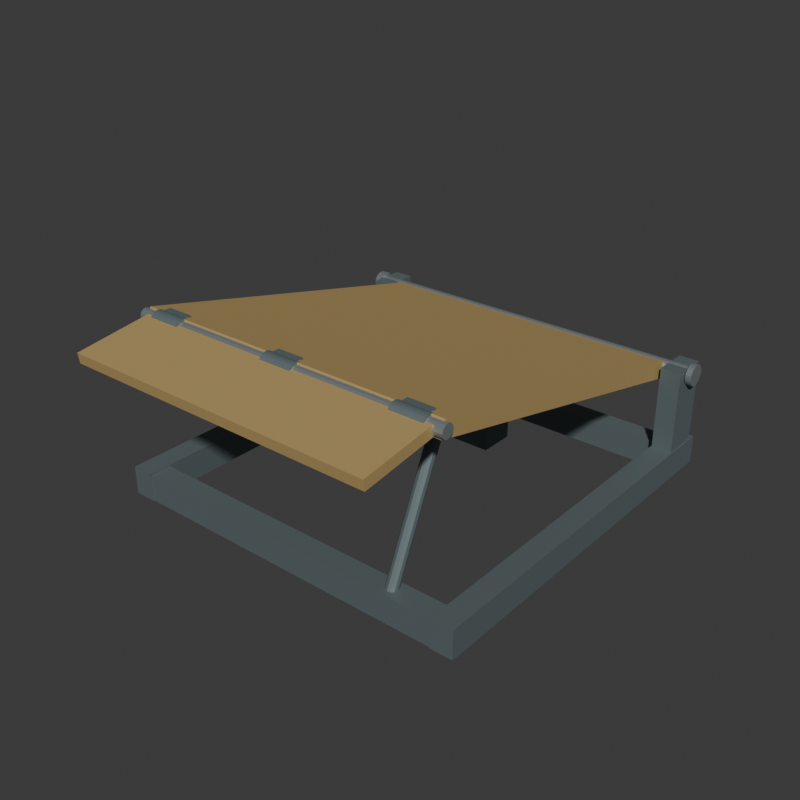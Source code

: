 # Source: source.blend  (saved by Blender 4.3.34; exported with 4.5.12 LTS)
import bpy
from mathutils import Matrix  # noqa: F401  (used for matrix-valued properties, if any)

bpy.ops.wm.read_factory_settings(use_empty=True)
scene = bpy.context.scene
scene.name = 'Scene'

# ---- collections
col_collection = bpy.data.collections.new('Collection'); scene.collection.children.link(col_collection)

# ---- materials (node trees are filled in below, after node groups)
mat_receiverdarksteel = bpy.data.materials.new('ReceiverDarkSteel')
mat_receiverdarksteel.diffuse_color = (0.18, 0.23, 0.24, 1.0)
mat_deckmutedochre = bpy.data.materials.new('DeckMutedOchre')
mat_deckmutedochre.diffuse_color = (0.57, 0.4, 0.16, 1.0)
mat_pinscylindersteel = bpy.data.materials.new('PinsCylinderSteel')
mat_pinscylindersteel.diffuse_color = (0.42, 0.47, 0.48, 1.0)

# ---- material node trees
mat_receiverdarksteel.use_nodes = True; mat_receiverdarksteel.node_tree.nodes.clear()
_N = mat_receiverdarksteel.node_tree.nodes; _L = mat_receiverdarksteel.node_tree.links
n0 = _N.new('ShaderNodeBsdfPrincipled'); n0.name = 'Principled BSDF'; n0.location = (10, 300)
n0.inputs[0].default_value = (0.18, 0.23, 0.24, 1.0)
n0.inputs[1].default_value = 0.52
n0.inputs[2].default_value = 0.61
n1 = _N.new('ShaderNodeOutputMaterial'); n1.name = 'Material Output'; n1.location = (300, 300)
_L.new(n0.outputs[0], n1.inputs[0])
n1.is_active_output = True
mat_deckmutedochre.use_nodes = True; mat_deckmutedochre.node_tree.nodes.clear()
_N = mat_deckmutedochre.node_tree.nodes; _L = mat_deckmutedochre.node_tree.links
n0 = _N.new('ShaderNodeBsdfPrincipled'); n0.name = 'Principled BSDF'; n0.location = (10, 300)
n0.inputs[0].default_value = (0.57, 0.4, 0.16, 1.0)
n0.inputs[1].default_value = 0.32
n0.inputs[2].default_value = 0.66
n1 = _N.new('ShaderNodeOutputMaterial'); n1.name = 'Material Output'; n1.location = (300, 300)
_L.new(n0.outputs[0], n1.inputs[0])
n1.is_active_output = True
mat_pinscylindersteel.use_nodes = True; mat_pinscylindersteel.node_tree.nodes.clear()
_N = mat_pinscylindersteel.node_tree.nodes; _L = mat_pinscylindersteel.node_tree.links
n0 = _N.new('ShaderNodeBsdfPrincipled'); n0.name = 'Principled BSDF'; n0.location = (10, 300)
n0.inputs[0].default_value = (0.42, 0.47, 0.48, 1.0)
n0.inputs[1].default_value = 0.68
n0.inputs[2].default_value = 0.36
n1 = _N.new('ShaderNodeOutputMaterial'); n1.name = 'Material Output'; n1.location = (300, 300)
_L.new(n0.outputs[0], n1.inputs[0])
n1.is_active_output = True

# ---- world
world_world = bpy.data.worlds.new('World'); scene.world = world_world
world_world.use_nodes = True; world_world.node_tree.nodes.clear()
_N = world_world.node_tree.nodes; _L = world_world.node_tree.links
n0 = _N.new('ShaderNodeOutputWorld'); n0.name = 'World Output'; n0.location = (300, 300)
n1 = _N.new('ShaderNodeBackground'); n1.name = 'Background'; n1.location = (10, 300)
n1.inputs[0].default_value = (0.05088, 0.05088, 0.05088, 1.0)
_L.new(n1.outputs[0], n0.inputs[0])
n0.is_active_output = True
world_world.color = (0.05088, 0.05088, 0.05088)
world_world.sun_shadow_jitter_overblur = 0.0

# ---- meshes
me_wholepitsiderail__1mesh = bpy.data.meshes.new('WholePitSideRail_-1Mesh')
me_wholepitsiderail__1mesh.from_pydata([(-0.915, -0.7956, 0.0), (-0.805, -0.7956, 0.0), (-0.915, 1.104, 0.0), (-0.805, 1.104, 0.0), (-0.915, -0.7956, 0.14), (-0.805, -0.7956, 0.14), (-0.915, 1.104, 0.14), (-0.805, 1.104, 0.14)], [], [(0, 2, 3), (0, 3, 1), (4, 5, 7), (4, 7, 6), (0, 1, 5), (0, 5, 4), (2, 6, 7), (2, 7, 3), (0, 4, 6), (0, 6, 2), (1, 3, 7), (1, 7, 5)])
me_wholepitsiderail__1mesh.materials.append(mat_receiverdarksteel)
me_wholepitsiderail__1mesh.materials.append(mat_deckmutedochre)
me_wholepitsiderail__1mesh.materials.append(mat_pinscylindersteel)
me_wholepitsiderail__1mesh.update()
me_wholerearpivottower__1mesh = bpy.data.meshes.new('WholeRearPivotTower_-1Mesh')
me_wholerearpivottower__1mesh.from_pydata([(-0.91, 0.8844, 0.1), (-0.81, 0.8844, 0.1), (-0.91, 1.064, 0.1), (-0.81, 1.064, 0.1), (-0.91, 0.8844, 0.55), (-0.81, 0.8844, 0.55), (-0.91, 1.064, 0.55), (-0.81, 1.064, 0.55)], [], [(0, 2, 3), (0, 3, 1), (4, 5, 7), (4, 7, 6), (0, 1, 5), (0, 5, 4), (2, 6, 7), (2, 7, 3), (0, 4, 6), (0, 6, 2), (1, 3, 7), (1, 7, 5)])
me_wholerearpivottower__1mesh.materials.append(mat_receiverdarksteel)
me_wholerearpivottower__1mesh.materials.append(mat_deckmutedochre)
me_wholerearpivottower__1mesh.materials.append(mat_pinscylindersteel)
me_wholerearpivottower__1mesh.update()
me_wholepitsiderail_1mesh = bpy.data.meshes.new('WholePitSideRail_1Mesh')
me_wholepitsiderail_1mesh.from_pydata([(0.805, -0.7956, 0.0), (0.915, -0.7956, 0.0), (0.805, 1.104, 0.0), (0.915, 1.104, 0.0), (0.805, -0.7956, 0.14), (0.915, -0.7956, 0.14), (0.805, 1.104, 0.14), (0.915, 1.104, 0.14)], [], [(0, 2, 3), (0, 3, 1), (4, 5, 7), (4, 7, 6), (0, 1, 5), (0, 5, 4), (2, 6, 7), (2, 7, 3), (0, 4, 6), (0, 6, 2), (1, 3, 7), (1, 7, 5)])
me_wholepitsiderail_1mesh.materials.append(mat_receiverdarksteel)
me_wholepitsiderail_1mesh.materials.append(mat_deckmutedochre)
me_wholepitsiderail_1mesh.materials.append(mat_pinscylindersteel)
me_wholepitsiderail_1mesh.update()
me_wholerearpivottower_1mesh = bpy.data.meshes.new('WholeRearPivotTower_1Mesh')
me_wholerearpivottower_1mesh.from_pydata([(0.81, 0.8844, 0.1), (0.91, 0.8844, 0.1), (0.81, 1.064, 0.1), (0.91, 1.064, 0.1), (0.81, 0.8844, 0.55), (0.91, 0.8844, 0.55), (0.81, 1.064, 0.55), (0.91, 1.064, 0.55)], [], [(0, 2, 3), (0, 3, 1), (4, 5, 7), (4, 7, 6), (0, 1, 5), (0, 5, 4), (2, 6, 7), (2, 7, 3), (0, 4, 6), (0, 6, 2), (1, 3, 7), (1, 7, 5)])
me_wholerearpivottower_1mesh.materials.append(mat_receiverdarksteel)
me_wholerearpivottower_1mesh.materials.append(mat_deckmutedochre)
me_wholerearpivottower_1mesh.materials.append(mat_pinscylindersteel)
me_wholerearpivottower_1mesh.update()
me_wholepitcrossrail__0_89mesh = bpy.data.meshes.new('WholePitCrossRail_-0.89Mesh')
me_wholepitcrossrail__0_89mesh.from_pydata([(-0.815, -0.7906, 0.0), (0.815, -0.7906, 0.0), (-0.815, -0.6806, 0.0), (0.815, -0.6806, 0.0), (-0.815, -0.7906, 0.13), (0.815, -0.7906, 0.13), (-0.815, -0.6806, 0.13), (0.815, -0.6806, 0.13)], [], [(0, 2, 3), (0, 3, 1), (4, 5, 7), (4, 7, 6), (0, 1, 5), (0, 5, 4), (2, 6, 7), (2, 7, 3), (0, 4, 6), (0, 6, 2), (1, 3, 7), (1, 7, 5)])
me_wholepitcrossrail__0_89mesh.materials.append(mat_receiverdarksteel)
me_wholepitcrossrail__0_89mesh.materials.append(mat_deckmutedochre)
me_wholepitcrossrail__0_89mesh.materials.append(mat_pinscylindersteel)
me_wholepitcrossrail__0_89mesh.update()
me_wholepitcrossrail_0_84mesh = bpy.data.meshes.new('WholePitCrossRail_0.84Mesh')
me_wholepitcrossrail_0_84mesh.from_pydata([(-0.815, 0.9394, 0.0), (0.815, 0.9394, 0.0), (-0.815, 1.049, 0.0), (0.815, 1.049, 0.0), (-0.815, 0.9394, 0.13), (0.815, 0.9394, 0.13), (-0.815, 1.049, 0.13), (0.815, 1.049, 0.13)], [], [(0, 2, 3), (0, 3, 1), (4, 5, 7), (4, 7, 6), (0, 1, 5), (0, 5, 4), (2, 6, 7), (2, 7, 3), (0, 4, 6), (0, 6, 2), (1, 3, 7), (1, 7, 5)])
me_wholepitcrossrail_0_84mesh.materials.append(mat_receiverdarksteel)
me_wholepitcrossrail_0_84mesh.materials.append(mat_deckmutedochre)
me_wholepitcrossrail_0_84mesh.materials.append(mat_pinscylindersteel)
me_wholepitcrossrail_0_84mesh.update()
me_wholecentralcylinderbasemesh = bpy.data.meshes.new('WholeCentralCylinderBaseMesh')
me_wholecentralcylinderbasemesh.from_pydata([(-0.18, 0.4244, 0.09), (0.18, 0.4244, 0.09), (-0.18, 0.6044, 0.09), (0.18, 0.6044, 0.09), (-0.18, 0.4244, 0.21), (0.18, 0.4244, 0.21), (-0.18, 0.6044, 0.21), (0.18, 0.6044, 0.21)], [], [(0, 2, 3), (0, 3, 1), (4, 5, 7), (4, 7, 6), (0, 1, 5), (0, 5, 4), (2, 6, 7), (2, 7, 3), (0, 4, 6), (0, 6, 2), (1, 3, 7), (1, 7, 5)])
me_wholecentralcylinderbasemesh.materials.append(mat_receiverdarksteel)
me_wholecentralcylinderbasemesh.materials.append(mat_deckmutedochre)
me_wholecentralcylinderbasemesh.materials.append(mat_pinscylindersteel)
me_wholecentralcylinderbasemesh.update()
me_wholeinclineddeckmesh = bpy.data.meshes.new('WholeInclinedDeckMesh')
me_wholeinclineddeckmesh.from_pydata([(-0.79, 0.962, 0.4664), (0.79, 0.962, 0.4664), (-0.79, -0.7237, 0.8556), (0.79, -0.7237, 0.8556), (-0.79, 0.98, 0.5444), (0.79, 0.98, 0.5444), (-0.79, -0.7057, 0.9335), (0.79, -0.7057, 0.9335)], [], [(0, 3, 2), (0, 1, 3), (4, 7, 5), (4, 6, 7), (0, 5, 1), (0, 4, 5), (2, 7, 6), (2, 3, 7), (0, 6, 4), (0, 2, 6), (1, 7, 3), (1, 5, 7)])
me_wholeinclineddeckmesh.polygons.foreach_set('material_index', [1, 1, 1, 1, 1, 1, 1, 1, 1, 1, 1, 1])
me_wholeinclineddeckmesh.materials.append(mat_receiverdarksteel)
me_wholeinclineddeckmesh.materials.append(mat_deckmutedochre)
me_wholeinclineddeckmesh.materials.append(mat_pinscylindersteel)
me_wholeinclineddeckmesh.update()
me_wholedeckundersidebeam__0_58mesh = bpy.data.meshes.new('WholeDeckUndersideBeam_-0.58Mesh')
me_wholedeckundersidebeam__0_58mesh.from_pydata([(-0.625, 0.8758, 0.4042), (-0.535, 0.8758, 0.4042), (-0.625, -0.654, 0.7574), (-0.535, -0.654, 0.7574), (-0.625, 0.8956, 0.49), (-0.535, 0.8956, 0.49), (-0.625, -0.6342, 0.8431), (-0.535, -0.6342, 0.8431)], [], [(0, 3, 2), (0, 1, 3), (4, 7, 5), (4, 6, 7), (0, 5, 1), (0, 4, 5), (2, 7, 6), (2, 3, 7), (0, 6, 4), (0, 2, 6), (1, 7, 3), (1, 5, 7)])
me_wholedeckundersidebeam__0_58mesh.materials.append(mat_receiverdarksteel)
me_wholedeckundersidebeam__0_58mesh.materials.append(mat_deckmutedochre)
me_wholedeckundersidebeam__0_58mesh.materials.append(mat_pinscylindersteel)
me_wholedeckundersidebeam__0_58mesh.update()
me_wholedeckundersidebeam_0_58mesh = bpy.data.meshes.new('WholeDeckUndersideBeam_0.58Mesh')
me_wholedeckundersidebeam_0_58mesh.from_pydata([(0.535, 0.8758, 0.4042), (0.625, 0.8758, 0.4042), (0.535, -0.654, 0.7574), (0.625, -0.654, 0.7574), (0.535, 0.8956, 0.49), (0.625, 0.8956, 0.49), (0.535, -0.6342, 0.8431), (0.625, -0.6342, 0.8431)], [], [(0, 3, 2), (0, 1, 3), (4, 7, 5), (4, 6, 7), (0, 5, 1), (0, 4, 5), (2, 7, 6), (2, 3, 7), (0, 6, 4), (0, 2, 6), (1, 7, 3), (1, 5, 7)])
me_wholedeckundersidebeam_0_58mesh.materials.append(mat_receiverdarksteel)
me_wholedeckundersidebeam_0_58mesh.materials.append(mat_deckmutedochre)
me_wholedeckundersidebeam_0_58mesh.materials.append(mat_pinscylindersteel)
me_wholedeckundersidebeam_0_58mesh.update()
me_wholerearpivotaxlemesh = bpy.data.meshes.new('WholeRearPivotAxleMesh')
me_wholerearpivotaxlemesh.from_pydata([(-0.92, 0.9744, 0.555), (-0.92, 0.961, 0.5523), (-0.92, 0.9496, 0.5447), (-0.92, 0.942, 0.5334), (-0.92, 0.9394, 0.52), (-0.92, 0.942, 0.5066), (-0.92, 0.9496, 0.4953), (-0.92, 0.961, 0.4877), (-0.92, 0.9744, 0.485), (-0.92, 0.9878, 0.4877), (-0.92, 0.9991, 0.4953), (-0.92, 1.007, 0.5066), (-0.92, 1.009, 0.52), (-0.92, 1.007, 0.5334), (-0.92, 0.9991, 0.5447), (-0.92, 0.9878, 0.5523), (0.92, 0.9744, 0.555), (0.92, 0.961, 0.5523), (0.92, 0.9496, 0.5447), (0.92, 0.942, 0.5334), (0.92, 0.9394, 0.52), (0.92, 0.942, 0.5066), (0.92, 0.9496, 0.4953), (0.92, 0.961, 0.4877), (0.92, 0.9744, 0.485), (0.92, 0.9878, 0.4877), (0.92, 0.9991, 0.4953), (0.92, 1.007, 0.5066), (0.92, 1.009, 0.52), (0.92, 1.007, 0.5334), (0.92, 0.9991, 0.5447), (0.92, 0.9878, 0.5523), (-0.92, 0.9744, 0.52), (0.92, 0.9744, 0.52)], [], [(0, 1, 17), (0, 17, 16), (1, 2, 18), (1, 18, 17), (2, 3, 19), (2, 19, 18), (3, 4, 20), (3, 20, 19), (4, 5, 21), (4, 21, 20), (5, 6, 22), (5, 22, 21), (6, 7, 23), (6, 23, 22), (7, 8, 24), (7, 24, 23), (8, 9, 25), (8, 25, 24), (9, 10, 26), (9, 26, 25), (10, 11, 27), (10, 27, 26), (11, 12, 28), (11, 28, 27), (12, 13, 29), (12, 29, 28), (13, 14, 30), (13, 30, 29), (14, 15, 31), (14, 31, 30), (15, 0, 16), (15, 16, 31), (32, 1, 0), (32, 2, 1), (32, 3, 2), (32, 4, 3), (32, 5, 4), (32, 6, 5), (32, 7, 6), (32, 8, 7), (32, 9, 8), (32, 10, 9), (32, 11, 10), (32, 12, 11), (32, 13, 12), (32, 14, 13), (32, 15, 14), (32, 0, 15), (33, 16, 17), (33, 17, 18), (33, 18, 19), (33, 19, 20), (33, 20, 21), (33, 21, 22), (33, 22, 23), (33, 23, 24), (33, 24, 25), (33, 25, 26), (33, 26, 27), (33, 27, 28), (33, 28, 29), (33, 29, 30), (33, 30, 31), (33, 31, 16)])
me_wholerearpivotaxlemesh.polygons.foreach_set('material_index', [2, 2, 2, 2, 2, 2, 2, 2, 2, 2, 2, 2, 2, 2, 2, 2, 2, 2, 2, 2, 2, 2, 2, 2, 2, 2, 2, 2, 2, 2, 2, 2, 2, 2, 2, 2, 2, 2, 2, 2, 2, 2, 2, 2, 2, 2, 2, 2, 2, 2, 2, 2, 2, 2, 2, 2, 2, 2, 2, 2, 2, 2, 2, 2])
me_wholerearpivotaxlemesh.materials.append(mat_receiverdarksteel)
me_wholerearpivotaxlemesh.materials.append(mat_deckmutedochre)
me_wholerearpivotaxlemesh.materials.append(mat_pinscylindersteel)
me_wholerearpivotaxlemesh.update()
me_rearpivotendcap__1mesh = bpy.data.meshes.new('RearPivotEndCap_-1Mesh')
me_rearpivotendcap__1mesh.from_pydata([(-0.943, 0.9744, 0.52), (-0.943, 0.9744, 0.572), (-0.943, 0.9878, 0.5702), (-0.943, 1.0, 0.565), (-0.943, 1.011, 0.5568), (-0.943, 1.019, 0.546), (-0.943, 1.025, 0.5335), (-0.943, 1.026, 0.52), (-0.943, 1.025, 0.5065), (-0.943, 1.019, 0.494), (-0.943, 1.011, 0.4832), (-0.943, 1.0, 0.475), (-0.943, 0.9878, 0.4698), (-0.943, 0.9744, 0.468), (-0.943, 0.9609, 0.4698), (-0.943, 0.9484, 0.475), (-0.943, 0.9376, 0.4832), (-0.943, 0.9293, 0.494), (-0.943, 0.9241, 0.5065), (-0.943, 0.9224, 0.52), (-0.943, 0.9241, 0.5335), (-0.943, 0.9293, 0.546), (-0.943, 0.9376, 0.5568), (-0.943, 0.9484, 0.565), (-0.943, 0.9609, 0.5702), (-0.915, 0.9744, 0.572), (-0.915, 0.9878, 0.5702), (-0.915, 1.0, 0.565), (-0.915, 1.011, 0.5568), (-0.915, 1.019, 0.546), (-0.915, 1.025, 0.5335), (-0.915, 1.026, 0.52), (-0.915, 1.025, 0.5065), (-0.915, 1.019, 0.494), (-0.915, 1.011, 0.4832), (-0.915, 1.0, 0.475), (-0.915, 0.9878, 0.4698), (-0.915, 0.9744, 0.468), (-0.915, 0.9609, 0.4698), (-0.915, 0.9484, 0.475), (-0.915, 0.9376, 0.4832), (-0.915, 0.9293, 0.494), (-0.915, 0.9241, 0.5065), (-0.915, 0.9224, 0.52), (-0.915, 0.9241, 0.5335), (-0.915, 0.9293, 0.546), (-0.915, 0.9376, 0.5568), (-0.915, 0.9484, 0.565), (-0.915, 0.9609, 0.5702), (-0.915, 0.9744, 0.52)], [], [(0, 1, 2), (0, 2, 3), (0, 3, 4), (0, 4, 5), (0, 5, 6), (0, 6, 7), (0, 7, 8), (0, 8, 9), (0, 9, 10), (0, 10, 11), (0, 11, 12), (0, 12, 13), (0, 13, 14), (0, 14, 15), (0, 15, 16), (0, 16, 17), (0, 17, 18), (0, 18, 19), (0, 19, 20), (0, 20, 21), (0, 21, 22), (0, 22, 23), (0, 23, 24), (0, 24, 1), (1, 25, 26), (1, 26, 2), (2, 26, 27), (2, 27, 3), (3, 27, 28), (3, 28, 4), (4, 28, 29), (4, 29, 5), (5, 29, 30), (5, 30, 6), (6, 30, 31), (6, 31, 7), (7, 31, 32), (7, 32, 8), (8, 32, 33), (8, 33, 9), (9, 33, 34), (9, 34, 10), (10, 34, 35), (10, 35, 11), (11, 35, 36), (11, 36, 12), (12, 36, 37), (12, 37, 13), (13, 37, 38), (13, 38, 14), (14, 38, 39), (14, 39, 15), (15, 39, 40), (15, 40, 16), (16, 40, 41), (16, 41, 17), (17, 41, 42), (17, 42, 18), (18, 42, 43), (18, 43, 19), (19, 43, 44), (19, 44, 20), (20, 44, 45), (20, 45, 21), (21, 45, 46), (21, 46, 22), (22, 46, 47), (22, 47, 23), (23, 47, 48), (23, 48, 24), (24, 48, 25), (24, 25, 1), (25, 49, 26), (26, 49, 27), (27, 49, 28), (28, 49, 29), (29, 49, 30), (30, 49, 31), (31, 49, 32), (32, 49, 33), (33, 49, 34), (34, 49, 35), (35, 49, 36), (36, 49, 37), (37, 49, 38), (38, 49, 39), (39, 49, 40), (40, 49, 41), (41, 49, 42), (42, 49, 43), (43, 49, 44), (44, 49, 45), (45, 49, 46), (46, 49, 47), (47, 49, 48), (48, 49, 25)])
me_rearpivotendcap__1mesh.polygons.foreach_set('material_index', [2, 2, 2, 2, 2, 2, 2, 2, 2, 2, 2, 2, 2, 2, 2, 2, 2, 2, 2, 2, 2, 2, 2, 2, 2, 2, 2, 2, 2, 2, 2, 2, 2, 2, 2, 2, 2, 2, 2, 2, 2, 2, 2, 2, 2, 2, 2, 2, 2, 2, 2, 2, 2, 2, 2, 2, 2, 2, 2, 2, 2, 2, 2, 2, 2, 2, 2, 2, 2, 2, 2, 2, 2, 2, 2, 2, 2, 2, 2, 2, 2, 2, 2, 2, 2, 2, 2, 2, 2, 2, 2, 2, 2, 2, 2, 2])
me_rearpivotendcap__1mesh.materials.append(mat_receiverdarksteel)
me_rearpivotendcap__1mesh.materials.append(mat_deckmutedochre)
me_rearpivotendcap__1mesh.materials.append(mat_pinscylindersteel)
me_rearpivotendcap__1mesh.update()
me_rearpivotendcap_1mesh = bpy.data.meshes.new('RearPivotEndCap_1Mesh')
me_rearpivotendcap_1mesh.from_pydata([(0.915, 0.9744, 0.52), (0.915, 0.9744, 0.572), (0.915, 0.9878, 0.5702), (0.915, 1.0, 0.565), (0.915, 1.011, 0.5568), (0.915, 1.019, 0.546), (0.915, 1.025, 0.5335), (0.915, 1.026, 0.52), (0.915, 1.025, 0.5065), (0.915, 1.019, 0.494), (0.915, 1.011, 0.4832), (0.915, 1.0, 0.475), (0.915, 0.9878, 0.4698), (0.915, 0.9744, 0.468), (0.915, 0.9609, 0.4698), (0.915, 0.9484, 0.475), (0.915, 0.9376, 0.4832), (0.915, 0.9293, 0.494), (0.915, 0.9241, 0.5065), (0.915, 0.9224, 0.52), (0.915, 0.9241, 0.5335), (0.915, 0.9293, 0.546), (0.915, 0.9376, 0.5568), (0.915, 0.9484, 0.565), (0.915, 0.9609, 0.5702), (0.943, 0.9744, 0.572), (0.943, 0.9878, 0.5702), (0.943, 1.0, 0.565), (0.943, 1.011, 0.5568), (0.943, 1.019, 0.546), (0.943, 1.025, 0.5335), (0.943, 1.026, 0.52), (0.943, 1.025, 0.5065), (0.943, 1.019, 0.494), (0.943, 1.011, 0.4832), (0.943, 1.0, 0.475), (0.943, 0.9878, 0.4698), (0.943, 0.9744, 0.468), (0.943, 0.9609, 0.4698), (0.943, 0.9484, 0.475), (0.943, 0.9376, 0.4832), (0.943, 0.9293, 0.494), (0.943, 0.9241, 0.5065), (0.943, 0.9224, 0.52), (0.943, 0.9241, 0.5335), (0.943, 0.9293, 0.546), (0.943, 0.9376, 0.5568), (0.943, 0.9484, 0.565), (0.943, 0.9609, 0.5702), (0.943, 0.9744, 0.52)], [], [(0, 1, 2), (0, 2, 3), (0, 3, 4), (0, 4, 5), (0, 5, 6), (0, 6, 7), (0, 7, 8), (0, 8, 9), (0, 9, 10), (0, 10, 11), (0, 11, 12), (0, 12, 13), (0, 13, 14), (0, 14, 15), (0, 15, 16), (0, 16, 17), (0, 17, 18), (0, 18, 19), (0, 19, 20), (0, 20, 21), (0, 21, 22), (0, 22, 23), (0, 23, 24), (0, 24, 1), (1, 25, 26), (1, 26, 2), (2, 26, 27), (2, 27, 3), (3, 27, 28), (3, 28, 4), (4, 28, 29), (4, 29, 5), (5, 29, 30), (5, 30, 6), (6, 30, 31), (6, 31, 7), (7, 31, 32), (7, 32, 8), (8, 32, 33), (8, 33, 9), (9, 33, 34), (9, 34, 10), (10, 34, 35), (10, 35, 11), (11, 35, 36), (11, 36, 12), (12, 36, 37), (12, 37, 13), (13, 37, 38), (13, 38, 14), (14, 38, 39), (14, 39, 15), (15, 39, 40), (15, 40, 16), (16, 40, 41), (16, 41, 17), (17, 41, 42), (17, 42, 18), (18, 42, 43), (18, 43, 19), (19, 43, 44), (19, 44, 20), (20, 44, 45), (20, 45, 21), (21, 45, 46), (21, 46, 22), (22, 46, 47), (22, 47, 23), (23, 47, 48), (23, 48, 24), (24, 48, 25), (24, 25, 1), (25, 49, 26), (26, 49, 27), (27, 49, 28), (28, 49, 29), (29, 49, 30), (30, 49, 31), (31, 49, 32), (32, 49, 33), (33, 49, 34), (34, 49, 35), (35, 49, 36), (36, 49, 37), (37, 49, 38), (38, 49, 39), (39, 49, 40), (40, 49, 41), (41, 49, 42), (42, 49, 43), (43, 49, 44), (44, 49, 45), (45, 49, 46), (46, 49, 47), (47, 49, 48), (48, 49, 25)])
me_rearpivotendcap_1mesh.polygons.foreach_set('material_index', [2, 2, 2, 2, 2, 2, 2, 2, 2, 2, 2, 2, 2, 2, 2, 2, 2, 2, 2, 2, 2, 2, 2, 2, 2, 2, 2, 2, 2, 2, 2, 2, 2, 2, 2, 2, 2, 2, 2, 2, 2, 2, 2, 2, 2, 2, 2, 2, 2, 2, 2, 2, 2, 2, 2, 2, 2, 2, 2, 2, 2, 2, 2, 2, 2, 2, 2, 2, 2, 2, 2, 2, 2, 2, 2, 2, 2, 2, 2, 2, 2, 2, 2, 2, 2, 2, 2, 2, 2, 2, 2, 2, 2, 2, 2, 2])
me_rearpivotendcap_1mesh.materials.append(mat_receiverdarksteel)
me_rearpivotendcap_1mesh.materials.append(mat_deckmutedochre)
me_rearpivotendcap_1mesh.materials.append(mat_pinscylindersteel)
me_rearpivotendcap_1mesh.update()
me_wholeindependentfrontlipmesh = bpy.data.meshes.new('WholeIndependentFrontLipMesh')
me_wholeindependentfrontlipmesh.from_pydata([(-0.765, -0.7231, 0.8681), (0.765, -0.7231, 0.8681), (-0.765, -1.097, 0.8155), (0.765, -1.097, 0.8155), (-0.765, -0.73, 0.9176), (0.765, -0.73, 0.9176), (-0.765, -1.104, 0.865), (0.765, -1.104, 0.865)], [], [(0, 3, 2), (0, 1, 3), (4, 7, 5), (4, 6, 7), (0, 5, 1), (0, 4, 5), (2, 7, 6), (2, 3, 7), (0, 6, 4), (0, 2, 6), (1, 7, 3), (1, 5, 7)])
me_wholeindependentfrontlipmesh.polygons.foreach_set('material_index', [1, 1, 1, 1, 1, 1, 1, 1, 1, 1, 1, 1])
me_wholeindependentfrontlipmesh.materials.append(mat_receiverdarksteel)
me_wholeindependentfrontlipmesh.materials.append(mat_deckmutedochre)
me_wholeindependentfrontlipmesh.materials.append(mat_pinscylindersteel)
me_wholeindependentfrontlipmesh.update()
me_wholeliphingeaxlemesh = bpy.data.meshes.new('WholeLipHingeAxleMesh')
me_wholeliphingeaxlemesh.from_pydata([(-0.81, -0.7147, 0.9265), (-0.81, -0.7269, 0.9241), (-0.81, -0.7373, 0.9172), (-0.81, -0.7442, 0.9068), (-0.81, -0.7467, 0.8945), (-0.81, -0.7442, 0.8823), (-0.81, -0.7373, 0.8719), (-0.81, -0.7269, 0.865), (-0.81, -0.7147, 0.8625), (-0.81, -0.7024, 0.865), (-0.81, -0.692, 0.8719), (-0.81, -0.6851, 0.8823), (-0.81, -0.6827, 0.8945), (-0.81, -0.6851, 0.9068), (-0.81, -0.692, 0.9172), (-0.81, -0.7024, 0.9241), (0.81, -0.7147, 0.9265), (0.81, -0.7269, 0.9241), (0.81, -0.7373, 0.9172), (0.81, -0.7442, 0.9068), (0.81, -0.7467, 0.8945), (0.81, -0.7442, 0.8823), (0.81, -0.7373, 0.8719), (0.81, -0.7269, 0.865), (0.81, -0.7147, 0.8625), (0.81, -0.7024, 0.865), (0.81, -0.692, 0.8719), (0.81, -0.6851, 0.8823), (0.81, -0.6827, 0.8945), (0.81, -0.6851, 0.9068), (0.81, -0.692, 0.9172), (0.81, -0.7024, 0.9241), (-0.81, -0.7147, 0.8945), (0.81, -0.7147, 0.8945)], [], [(0, 1, 17), (0, 17, 16), (1, 2, 18), (1, 18, 17), (2, 3, 19), (2, 19, 18), (3, 4, 20), (3, 20, 19), (4, 5, 21), (4, 21, 20), (5, 6, 22), (5, 22, 21), (6, 7, 23), (6, 23, 22), (7, 8, 24), (7, 24, 23), (8, 9, 25), (8, 25, 24), (9, 10, 26), (9, 26, 25), (10, 11, 27), (10, 27, 26), (11, 12, 28), (11, 28, 27), (12, 13, 29), (12, 29, 28), (13, 14, 30), (13, 30, 29), (14, 15, 31), (14, 31, 30), (15, 0, 16), (15, 16, 31), (32, 1, 0), (32, 2, 1), (32, 3, 2), (32, 4, 3), (32, 5, 4), (32, 6, 5), (32, 7, 6), (32, 8, 7), (32, 9, 8), (32, 10, 9), (32, 11, 10), (32, 12, 11), (32, 13, 12), (32, 14, 13), (32, 15, 14), (32, 0, 15), (33, 16, 17), (33, 17, 18), (33, 18, 19), (33, 19, 20), (33, 20, 21), (33, 21, 22), (33, 22, 23), (33, 23, 24), (33, 24, 25), (33, 25, 26), (33, 26, 27), (33, 27, 28), (33, 28, 29), (33, 29, 30), (33, 30, 31), (33, 31, 16)])
me_wholeliphingeaxlemesh.polygons.foreach_set('material_index', [2, 2, 2, 2, 2, 2, 2, 2, 2, 2, 2, 2, 2, 2, 2, 2, 2, 2, 2, 2, 2, 2, 2, 2, 2, 2, 2, 2, 2, 2, 2, 2, 2, 2, 2, 2, 2, 2, 2, 2, 2, 2, 2, 2, 2, 2, 2, 2, 2, 2, 2, 2, 2, 2, 2, 2, 2, 2, 2, 2, 2, 2, 2, 2])
me_wholeliphingeaxlemesh.materials.append(mat_receiverdarksteel)
me_wholeliphingeaxlemesh.materials.append(mat_deckmutedochre)
me_wholeliphingeaxlemesh.materials.append(mat_pinscylindersteel)
me_wholeliphingeaxlemesh.update()
me_wholeliphingeknuckle__0_65mesh = bpy.data.meshes.new('WholeLipHingeKnuckle_-0.65Mesh')
me_wholeliphingeknuckle__0_65mesh.from_pydata([(-0.73, -0.7147, 0.8945), (-0.73, -0.7147, 0.9375), (-0.73, -0.7035, 0.9361), (-0.73, -0.6932, 0.9318), (-0.73, -0.6843, 0.925), (-0.73, -0.6774, 0.916), (-0.73, -0.6731, 0.9057), (-0.73, -0.6717, 0.8945), (-0.73, -0.6731, 0.8834), (-0.73, -0.6774, 0.873), (-0.73, -0.6843, 0.8641), (-0.73, -0.6932, 0.8573), (-0.73, -0.7035, 0.853), (-0.73, -0.7147, 0.8515), (-0.73, -0.7258, 0.853), (-0.73, -0.7362, 0.8573), (-0.73, -0.7451, 0.8641), (-0.73, -0.7519, 0.873), (-0.73, -0.7562, 0.8834), (-0.73, -0.7577, 0.8945), (-0.73, -0.7562, 0.9057), (-0.73, -0.7519, 0.916), (-0.73, -0.7451, 0.925), (-0.73, -0.7362, 0.9318), (-0.73, -0.7258, 0.9361), (-0.57, -0.7147, 0.9375), (-0.57, -0.7035, 0.9361), (-0.57, -0.6932, 0.9318), (-0.57, -0.6843, 0.925), (-0.57, -0.6774, 0.916), (-0.57, -0.6731, 0.9057), (-0.57, -0.6717, 0.8945), (-0.57, -0.6731, 0.8834), (-0.57, -0.6774, 0.873), (-0.57, -0.6843, 0.8641), (-0.57, -0.6932, 0.8573), (-0.57, -0.7035, 0.853), (-0.57, -0.7147, 0.8515), (-0.57, -0.7258, 0.853), (-0.57, -0.7362, 0.8573), (-0.57, -0.7451, 0.8641), (-0.57, -0.7519, 0.873), (-0.57, -0.7562, 0.8834), (-0.57, -0.7577, 0.8945), (-0.57, -0.7562, 0.9057), (-0.57, -0.7519, 0.916), (-0.57, -0.7451, 0.925), (-0.57, -0.7362, 0.9318), (-0.57, -0.7258, 0.9361), (-0.57, -0.7147, 0.8945)], [], [(0, 1, 2), (0, 2, 3), (0, 3, 4), (0, 4, 5), (0, 5, 6), (0, 6, 7), (0, 7, 8), (0, 8, 9), (0, 9, 10), (0, 10, 11), (0, 11, 12), (0, 12, 13), (0, 13, 14), (0, 14, 15), (0, 15, 16), (0, 16, 17), (0, 17, 18), (0, 18, 19), (0, 19, 20), (0, 20, 21), (0, 21, 22), (0, 22, 23), (0, 23, 24), (0, 24, 1), (1, 25, 26), (1, 26, 2), (2, 26, 27), (2, 27, 3), (3, 27, 28), (3, 28, 4), (4, 28, 29), (4, 29, 5), (5, 29, 30), (5, 30, 6), (6, 30, 31), (6, 31, 7), (7, 31, 32), (7, 32, 8), (8, 32, 33), (8, 33, 9), (9, 33, 34), (9, 34, 10), (10, 34, 35), (10, 35, 11), (11, 35, 36), (11, 36, 12), (12, 36, 37), (12, 37, 13), (13, 37, 38), (13, 38, 14), (14, 38, 39), (14, 39, 15), (15, 39, 40), (15, 40, 16), (16, 40, 41), (16, 41, 17), (17, 41, 42), (17, 42, 18), (18, 42, 43), (18, 43, 19), (19, 43, 44), (19, 44, 20), (20, 44, 45), (20, 45, 21), (21, 45, 46), (21, 46, 22), (22, 46, 47), (22, 47, 23), (23, 47, 48), (23, 48, 24), (24, 48, 25), (24, 25, 1), (25, 49, 26), (26, 49, 27), (27, 49, 28), (28, 49, 29), (29, 49, 30), (30, 49, 31), (31, 49, 32), (32, 49, 33), (33, 49, 34), (34, 49, 35), (35, 49, 36), (36, 49, 37), (37, 49, 38), (38, 49, 39), (39, 49, 40), (40, 49, 41), (41, 49, 42), (42, 49, 43), (43, 49, 44), (44, 49, 45), (45, 49, 46), (46, 49, 47), (47, 49, 48), (48, 49, 25)])
me_wholeliphingeknuckle__0_65mesh.materials.append(mat_receiverdarksteel)
me_wholeliphingeknuckle__0_65mesh.materials.append(mat_deckmutedochre)
me_wholeliphingeknuckle__0_65mesh.materials.append(mat_pinscylindersteel)
me_wholeliphingeknuckle__0_65mesh.update()
me_lipknuckledeckbracket__0_65mesh = bpy.data.meshes.new('LipKnuckleDeckBracket_-0.65Mesh')
me_lipknuckledeckbracket__0_65mesh.from_pydata([(-0.715, -0.7197, 0.8795), (-0.585, -0.7197, 0.8795), (-0.715, -0.6597, 0.8795), (-0.585, -0.6597, 0.8795), (-0.715, -0.7197, 0.9325), (-0.585, -0.7197, 0.9325), (-0.715, -0.6597, 0.9325), (-0.585, -0.6597, 0.9325)], [], [(0, 2, 3), (0, 3, 1), (4, 5, 7), (4, 7, 6), (0, 1, 5), (0, 5, 4), (2, 6, 7), (2, 7, 3), (0, 4, 6), (0, 6, 2), (1, 3, 7), (1, 7, 5)])
me_lipknuckledeckbracket__0_65mesh.materials.append(mat_receiverdarksteel)
me_lipknuckledeckbracket__0_65mesh.materials.append(mat_deckmutedochre)
me_lipknuckledeckbracket__0_65mesh.materials.append(mat_pinscylindersteel)
me_lipknuckledeckbracket__0_65mesh.update()
me_wholeliphingeknuckle_0mesh = bpy.data.meshes.new('WholeLipHingeKnuckle_0Mesh')
me_wholeliphingeknuckle_0mesh.from_pydata([(-0.08, -0.7147, 0.8945), (-0.08, -0.7147, 0.9375), (-0.08, -0.7035, 0.9361), (-0.08, -0.6932, 0.9318), (-0.08, -0.6843, 0.925), (-0.08, -0.6774, 0.916), (-0.08, -0.6731, 0.9057), (-0.08, -0.6717, 0.8945), (-0.08, -0.6731, 0.8834), (-0.08, -0.6774, 0.873), (-0.08, -0.6843, 0.8641), (-0.08, -0.6932, 0.8573), (-0.08, -0.7035, 0.853), (-0.08, -0.7147, 0.8515), (-0.08, -0.7258, 0.853), (-0.08, -0.7362, 0.8573), (-0.08, -0.7451, 0.8641), (-0.08, -0.7519, 0.873), (-0.08, -0.7562, 0.8834), (-0.08, -0.7577, 0.8945), (-0.08, -0.7562, 0.9057), (-0.08, -0.7519, 0.916), (-0.08, -0.7451, 0.925), (-0.08, -0.7362, 0.9318), (-0.08, -0.7258, 0.9361), (0.08, -0.7147, 0.9375), (0.08, -0.7035, 0.9361), (0.08, -0.6932, 0.9318), (0.08, -0.6843, 0.925), (0.08, -0.6774, 0.916), (0.08, -0.6731, 0.9057), (0.08, -0.6717, 0.8945), (0.08, -0.6731, 0.8834), (0.08, -0.6774, 0.873), (0.08, -0.6843, 0.8641), (0.08, -0.6932, 0.8573), (0.08, -0.7035, 0.853), (0.08, -0.7147, 0.8515), (0.08, -0.7258, 0.853), (0.08, -0.7362, 0.8573), (0.08, -0.7451, 0.8641), (0.08, -0.7519, 0.873), (0.08, -0.7562, 0.8834), (0.08, -0.7577, 0.8945), (0.08, -0.7562, 0.9057), (0.08, -0.7519, 0.916), (0.08, -0.7451, 0.925), (0.08, -0.7362, 0.9318), (0.08, -0.7258, 0.9361), (0.08, -0.7147, 0.8945)], [], [(0, 1, 2), (0, 2, 3), (0, 3, 4), (0, 4, 5), (0, 5, 6), (0, 6, 7), (0, 7, 8), (0, 8, 9), (0, 9, 10), (0, 10, 11), (0, 11, 12), (0, 12, 13), (0, 13, 14), (0, 14, 15), (0, 15, 16), (0, 16, 17), (0, 17, 18), (0, 18, 19), (0, 19, 20), (0, 20, 21), (0, 21, 22), (0, 22, 23), (0, 23, 24), (0, 24, 1), (1, 25, 26), (1, 26, 2), (2, 26, 27), (2, 27, 3), (3, 27, 28), (3, 28, 4), (4, 28, 29), (4, 29, 5), (5, 29, 30), (5, 30, 6), (6, 30, 31), (6, 31, 7), (7, 31, 32), (7, 32, 8), (8, 32, 33), (8, 33, 9), (9, 33, 34), (9, 34, 10), (10, 34, 35), (10, 35, 11), (11, 35, 36), (11, 36, 12), (12, 36, 37), (12, 37, 13), (13, 37, 38), (13, 38, 14), (14, 38, 39), (14, 39, 15), (15, 39, 40), (15, 40, 16), (16, 40, 41), (16, 41, 17), (17, 41, 42), (17, 42, 18), (18, 42, 43), (18, 43, 19), (19, 43, 44), (19, 44, 20), (20, 44, 45), (20, 45, 21), (21, 45, 46), (21, 46, 22), (22, 46, 47), (22, 47, 23), (23, 47, 48), (23, 48, 24), (24, 48, 25), (24, 25, 1), (25, 49, 26), (26, 49, 27), (27, 49, 28), (28, 49, 29), (29, 49, 30), (30, 49, 31), (31, 49, 32), (32, 49, 33), (33, 49, 34), (34, 49, 35), (35, 49, 36), (36, 49, 37), (37, 49, 38), (38, 49, 39), (39, 49, 40), (40, 49, 41), (41, 49, 42), (42, 49, 43), (43, 49, 44), (44, 49, 45), (45, 49, 46), (46, 49, 47), (47, 49, 48), (48, 49, 25)])
me_wholeliphingeknuckle_0mesh.materials.append(mat_receiverdarksteel)
me_wholeliphingeknuckle_0mesh.materials.append(mat_deckmutedochre)
me_wholeliphingeknuckle_0mesh.materials.append(mat_pinscylindersteel)
me_wholeliphingeknuckle_0mesh.update()
me_lipknuckledeckbracket_0mesh = bpy.data.meshes.new('LipKnuckleDeckBracket_0Mesh')
me_lipknuckledeckbracket_0mesh.from_pydata([(-0.065, -0.7197, 0.8795), (0.065, -0.7197, 0.8795), (-0.065, -0.6597, 0.8795), (0.065, -0.6597, 0.8795), (-0.065, -0.7197, 0.9325), (0.065, -0.7197, 0.9325), (-0.065, -0.6597, 0.9325), (0.065, -0.6597, 0.9325)], [], [(0, 2, 3), (0, 3, 1), (4, 5, 7), (4, 7, 6), (0, 1, 5), (0, 5, 4), (2, 6, 7), (2, 7, 3), (0, 4, 6), (0, 6, 2), (1, 3, 7), (1, 7, 5)])
me_lipknuckledeckbracket_0mesh.materials.append(mat_receiverdarksteel)
me_lipknuckledeckbracket_0mesh.materials.append(mat_deckmutedochre)
me_lipknuckledeckbracket_0mesh.materials.append(mat_pinscylindersteel)
me_lipknuckledeckbracket_0mesh.update()
me_wholeliphingeknuckle_0_65mesh = bpy.data.meshes.new('WholeLipHingeKnuckle_0.65Mesh')
me_wholeliphingeknuckle_0_65mesh.from_pydata([(0.57, -0.7147, 0.8945), (0.57, -0.7147, 0.9375), (0.57, -0.7035, 0.9361), (0.57, -0.6932, 0.9318), (0.57, -0.6843, 0.925), (0.57, -0.6774, 0.916), (0.57, -0.6731, 0.9057), (0.57, -0.6717, 0.8945), (0.57, -0.6731, 0.8834), (0.57, -0.6774, 0.873), (0.57, -0.6843, 0.8641), (0.57, -0.6932, 0.8573), (0.57, -0.7035, 0.853), (0.57, -0.7147, 0.8515), (0.57, -0.7258, 0.853), (0.57, -0.7362, 0.8573), (0.57, -0.7451, 0.8641), (0.57, -0.7519, 0.873), (0.57, -0.7562, 0.8834), (0.57, -0.7577, 0.8945), (0.57, -0.7562, 0.9057), (0.57, -0.7519, 0.916), (0.57, -0.7451, 0.925), (0.57, -0.7362, 0.9318), (0.57, -0.7258, 0.9361), (0.73, -0.7147, 0.9375), (0.73, -0.7035, 0.9361), (0.73, -0.6932, 0.9318), (0.73, -0.6843, 0.925), (0.73, -0.6774, 0.916), (0.73, -0.6731, 0.9057), (0.73, -0.6717, 0.8945), (0.73, -0.6731, 0.8834), (0.73, -0.6774, 0.873), (0.73, -0.6843, 0.8641), (0.73, -0.6932, 0.8573), (0.73, -0.7035, 0.853), (0.73, -0.7147, 0.8515), (0.73, -0.7258, 0.853), (0.73, -0.7362, 0.8573), (0.73, -0.7451, 0.8641), (0.73, -0.7519, 0.873), (0.73, -0.7562, 0.8834), (0.73, -0.7577, 0.8945), (0.73, -0.7562, 0.9057), (0.73, -0.7519, 0.916), (0.73, -0.7451, 0.925), (0.73, -0.7362, 0.9318), (0.73, -0.7258, 0.9361), (0.73, -0.7147, 0.8945)], [], [(0, 1, 2), (0, 2, 3), (0, 3, 4), (0, 4, 5), (0, 5, 6), (0, 6, 7), (0, 7, 8), (0, 8, 9), (0, 9, 10), (0, 10, 11), (0, 11, 12), (0, 12, 13), (0, 13, 14), (0, 14, 15), (0, 15, 16), (0, 16, 17), (0, 17, 18), (0, 18, 19), (0, 19, 20), (0, 20, 21), (0, 21, 22), (0, 22, 23), (0, 23, 24), (0, 24, 1), (1, 25, 26), (1, 26, 2), (2, 26, 27), (2, 27, 3), (3, 27, 28), (3, 28, 4), (4, 28, 29), (4, 29, 5), (5, 29, 30), (5, 30, 6), (6, 30, 31), (6, 31, 7), (7, 31, 32), (7, 32, 8), (8, 32, 33), (8, 33, 9), (9, 33, 34), (9, 34, 10), (10, 34, 35), (10, 35, 11), (11, 35, 36), (11, 36, 12), (12, 36, 37), (12, 37, 13), (13, 37, 38), (13, 38, 14), (14, 38, 39), (14, 39, 15), (15, 39, 40), (15, 40, 16), (16, 40, 41), (16, 41, 17), (17, 41, 42), (17, 42, 18), (18, 42, 43), (18, 43, 19), (19, 43, 44), (19, 44, 20), (20, 44, 45), (20, 45, 21), (21, 45, 46), (21, 46, 22), (22, 46, 47), (22, 47, 23), (23, 47, 48), (23, 48, 24), (24, 48, 25), (24, 25, 1), (25, 49, 26), (26, 49, 27), (27, 49, 28), (28, 49, 29), (29, 49, 30), (30, 49, 31), (31, 49, 32), (32, 49, 33), (33, 49, 34), (34, 49, 35), (35, 49, 36), (36, 49, 37), (37, 49, 38), (38, 49, 39), (39, 49, 40), (40, 49, 41), (41, 49, 42), (42, 49, 43), (43, 49, 44), (44, 49, 45), (45, 49, 46), (46, 49, 47), (47, 49, 48), (48, 49, 25)])
me_wholeliphingeknuckle_0_65mesh.materials.append(mat_receiverdarksteel)
me_wholeliphingeknuckle_0_65mesh.materials.append(mat_deckmutedochre)
me_wholeliphingeknuckle_0_65mesh.materials.append(mat_pinscylindersteel)
me_wholeliphingeknuckle_0_65mesh.update()
me_lipknuckledeckbracket_0_65mesh = bpy.data.meshes.new('LipKnuckleDeckBracket_0.65Mesh')
me_lipknuckledeckbracket_0_65mesh.from_pydata([(0.585, -0.7197, 0.8795), (0.715, -0.7197, 0.8795), (0.585, -0.6597, 0.8795), (0.715, -0.6597, 0.8795), (0.585, -0.7197, 0.9325), (0.715, -0.7197, 0.9325), (0.585, -0.6597, 0.9325), (0.715, -0.6597, 0.9325)], [], [(0, 2, 3), (0, 3, 1), (4, 5, 7), (4, 7, 6), (0, 1, 5), (0, 5, 4), (2, 6, 7), (2, 7, 3), (0, 4, 6), (0, 6, 2), (1, 3, 7), (1, 7, 5)])
me_lipknuckledeckbracket_0_65mesh.materials.append(mat_receiverdarksteel)
me_lipknuckledeckbracket_0_65mesh.materials.append(mat_deckmutedochre)
me_lipknuckledeckbracket_0_65mesh.materials.append(mat_pinscylindersteel)
me_lipknuckledeckbracket_0_65mesh.update()
me_wholeangledcylinderbarrelmesh = bpy.data.meshes.new('WholeAngledCylinderBarrelMesh')
me_wholeangledcylinderbarrelmesh.from_pydata([(0.0, 0.5558, 0.2452), (-0.02641, 0.5526, 0.241), (-0.04879, 0.5436, 0.229), (-0.06375, 0.5302, 0.2111), (-0.069, 0.5144, 0.19), (-0.06375, 0.4985, 0.1689), (-0.04879, 0.4851, 0.151), (-0.02641, 0.4761, 0.139), (-8.45e-18, 0.473, 0.1348), (0.02641, 0.4761, 0.139), (0.04879, 0.4851, 0.151), (0.06375, 0.4985, 0.1689), (0.069, 0.5144, 0.19), (0.06375, 0.5302, 0.2111), (0.04879, 0.5436, 0.229), (0.02641, 0.5526, 0.241), (0.0, 0.1831, 0.5246), (-0.02641, 0.18, 0.5204), (-0.04879, 0.171, 0.5084), (-0.06375, 0.1576, 0.4905), (-0.069, 0.1418, 0.4694), (-0.06375, 0.1259, 0.4482), (-0.04879, 0.1125, 0.4303), (-0.02641, 0.1035, 0.4184), (-8.45e-18, 0.1004, 0.4142), (0.02641, 0.1035, 0.4184), (0.04879, 0.1125, 0.4303), (0.06375, 0.1259, 0.4482), (0.069, 0.1418, 0.4694), (0.06375, 0.1576, 0.4905), (0.04879, 0.171, 0.5084), (0.02641, 0.18, 0.5204), (0.0, 0.5144, 0.19), (0.0, 0.1418, 0.4694)], [], [(0, 1, 17), (0, 17, 16), (1, 2, 18), (1, 18, 17), (2, 3, 19), (2, 19, 18), (3, 4, 20), (3, 20, 19), (4, 5, 21), (4, 21, 20), (5, 6, 22), (5, 22, 21), (6, 7, 23), (6, 23, 22), (7, 8, 24), (7, 24, 23), (8, 9, 25), (8, 25, 24), (9, 10, 26), (9, 26, 25), (10, 11, 27), (10, 27, 26), (11, 12, 28), (11, 28, 27), (12, 13, 29), (12, 29, 28), (13, 14, 30), (13, 30, 29), (14, 15, 31), (14, 31, 30), (15, 0, 16), (15, 16, 31), (32, 1, 0), (32, 2, 1), (32, 3, 2), (32, 4, 3), (32, 5, 4), (32, 6, 5), (32, 7, 6), (32, 8, 7), (32, 9, 8), (32, 10, 9), (32, 11, 10), (32, 12, 11), (32, 13, 12), (32, 14, 13), (32, 15, 14), (32, 0, 15), (33, 16, 17), (33, 17, 18), (33, 18, 19), (33, 19, 20), (33, 20, 21), (33, 21, 22), (33, 22, 23), (33, 23, 24), (33, 24, 25), (33, 25, 26), (33, 26, 27), (33, 27, 28), (33, 28, 29), (33, 29, 30), (33, 30, 31), (33, 31, 16)])
me_wholeangledcylinderbarrelmesh.materials.append(mat_receiverdarksteel)
me_wholeangledcylinderbarrelmesh.materials.append(mat_deckmutedochre)
me_wholeangledcylinderbarrelmesh.materials.append(mat_pinscylindersteel)
me_wholeangledcylinderbarrelmesh.update()
me_wholecylinderexposedrodmesh = bpy.data.meshes.new('WholeCylinderExposedRodMesh')
me_wholecylinderexposedrodmesh.from_pydata([(0.0, 0.1952, 0.4668), (-0.01148, 0.1939, 0.4649), (-0.02121, 0.19, 0.4597), (-0.02772, 0.1841, 0.4519), (-0.03, 0.1772, 0.4428), (-0.02772, 0.1704, 0.4336), (-0.02121, 0.1645, 0.4258), (-0.01148, 0.1606, 0.4206), (-3.674e-18, 0.1592, 0.4188), (0.01148, 0.1606, 0.4206), (0.02121, 0.1645, 0.4258), (0.02772, 0.1704, 0.4336), (0.03, 0.1772, 0.4428), (0.02772, 0.1841, 0.4519), (0.02121, 0.19, 0.4597), (0.01148, 0.1939, 0.4649), (0.0, -0.05908, 0.6574), (-0.01148, -0.06045, 0.6556), (-0.02121, -0.06435, 0.6504), (-0.02772, -0.07019, 0.6426), (-0.03, -0.07707, 0.6334), (-0.02772, -0.08396, 0.6242), (-0.02121, -0.0898, 0.6165), (-0.01148, -0.0937, 0.6113), (-3.674e-18, -0.09507, 0.6094), (0.01148, -0.0937, 0.6113), (0.02121, -0.0898, 0.6165), (0.02772, -0.08396, 0.6242), (0.03, -0.07707, 0.6334), (0.02772, -0.07019, 0.6426), (0.02121, -0.06435, 0.6504), (0.01148, -0.06045, 0.6556), (0.0, 0.1772, 0.4428), (0.0, -0.07707, 0.6334)], [], [(0, 1, 17), (0, 17, 16), (1, 2, 18), (1, 18, 17), (2, 3, 19), (2, 19, 18), (3, 4, 20), (3, 20, 19), (4, 5, 21), (4, 21, 20), (5, 6, 22), (5, 22, 21), (6, 7, 23), (6, 23, 22), (7, 8, 24), (7, 24, 23), (8, 9, 25), (8, 25, 24), (9, 10, 26), (9, 26, 25), (10, 11, 27), (10, 27, 26), (11, 12, 28), (11, 28, 27), (12, 13, 29), (12, 29, 28), (13, 14, 30), (13, 30, 29), (14, 15, 31), (14, 31, 30), (15, 0, 16), (15, 16, 31), (32, 1, 0), (32, 2, 1), (32, 3, 2), (32, 4, 3), (32, 5, 4), (32, 6, 5), (32, 7, 6), (32, 8, 7), (32, 9, 8), (32, 10, 9), (32, 11, 10), (32, 12, 11), (32, 13, 12), (32, 14, 13), (32, 15, 14), (32, 0, 15), (33, 16, 17), (33, 17, 18), (33, 18, 19), (33, 19, 20), (33, 20, 21), (33, 21, 22), (33, 22, 23), (33, 23, 24), (33, 24, 25), (33, 25, 26), (33, 26, 27), (33, 27, 28), (33, 28, 29), (33, 29, 30), (33, 30, 31), (33, 31, 16)])
me_wholecylinderexposedrodmesh.polygons.foreach_set('material_index', [2, 2, 2, 2, 2, 2, 2, 2, 2, 2, 2, 2, 2, 2, 2, 2, 2, 2, 2, 2, 2, 2, 2, 2, 2, 2, 2, 2, 2, 2, 2, 2, 2, 2, 2, 2, 2, 2, 2, 2, 2, 2, 2, 2, 2, 2, 2, 2, 2, 2, 2, 2, 2, 2, 2, 2, 2, 2, 2, 2, 2, 2, 2, 2])
me_wholecylinderexposedrodmesh.materials.append(mat_receiverdarksteel)
me_wholecylinderexposedrodmesh.materials.append(mat_deckmutedochre)
me_wholecylinderexposedrodmesh.materials.append(mat_pinscylindersteel)
me_wholecylinderexposedrodmesh.update()
me_wholecylindermountpin_lowermesh = bpy.data.meshes.new('WholeCylinderMountPin_LowerMesh')
me_wholecylindermountpin_lowermesh.from_pydata([(-0.17, 0.5144, 0.221), (-0.17, 0.5025, 0.2186), (-0.17, 0.4924, 0.2119), (-0.17, 0.4857, 0.2019), (-0.17, 0.4834, 0.19), (-0.17, 0.4857, 0.1781), (-0.17, 0.4924, 0.1681), (-0.17, 0.5025, 0.1614), (-0.17, 0.5144, 0.159), (-0.17, 0.5262, 0.1614), (-0.17, 0.5363, 0.1681), (-0.17, 0.543, 0.1781), (-0.17, 0.5454, 0.19), (-0.17, 0.543, 0.2019), (-0.17, 0.5363, 0.2119), (-0.17, 0.5262, 0.2186), (0.17, 0.5144, 0.221), (0.17, 0.5025, 0.2186), (0.17, 0.4924, 0.2119), (0.17, 0.4857, 0.2019), (0.17, 0.4834, 0.19), (0.17, 0.4857, 0.1781), (0.17, 0.4924, 0.1681), (0.17, 0.5025, 0.1614), (0.17, 0.5144, 0.159), (0.17, 0.5262, 0.1614), (0.17, 0.5363, 0.1681), (0.17, 0.543, 0.1781), (0.17, 0.5454, 0.19), (0.17, 0.543, 0.2019), (0.17, 0.5363, 0.2119), (0.17, 0.5262, 0.2186), (-0.17, 0.5144, 0.19), (0.17, 0.5144, 0.19)], [], [(0, 1, 17), (0, 17, 16), (1, 2, 18), (1, 18, 17), (2, 3, 19), (2, 19, 18), (3, 4, 20), (3, 20, 19), (4, 5, 21), (4, 21, 20), (5, 6, 22), (5, 22, 21), (6, 7, 23), (6, 23, 22), (7, 8, 24), (7, 24, 23), (8, 9, 25), (8, 25, 24), (9, 10, 26), (9, 26, 25), (10, 11, 27), (10, 27, 26), (11, 12, 28), (11, 28, 27), (12, 13, 29), (12, 29, 28), (13, 14, 30), (13, 30, 29), (14, 15, 31), (14, 31, 30), (15, 0, 16), (15, 16, 31), (32, 1, 0), (32, 2, 1), (32, 3, 2), (32, 4, 3), (32, 5, 4), (32, 6, 5), (32, 7, 6), (32, 8, 7), (32, 9, 8), (32, 10, 9), (32, 11, 10), (32, 12, 11), (32, 13, 12), (32, 14, 13), (32, 15, 14), (32, 0, 15), (33, 16, 17), (33, 17, 18), (33, 18, 19), (33, 19, 20), (33, 20, 21), (33, 21, 22), (33, 22, 23), (33, 23, 24), (33, 24, 25), (33, 25, 26), (33, 26, 27), (33, 27, 28), (33, 28, 29), (33, 29, 30), (33, 30, 31), (33, 31, 16)])
me_wholecylindermountpin_lowermesh.polygons.foreach_set('material_index', [2, 2, 2, 2, 2, 2, 2, 2, 2, 2, 2, 2, 2, 2, 2, 2, 2, 2, 2, 2, 2, 2, 2, 2, 2, 2, 2, 2, 2, 2, 2, 2, 2, 2, 2, 2, 2, 2, 2, 2, 2, 2, 2, 2, 2, 2, 2, 2, 2, 2, 2, 2, 2, 2, 2, 2, 2, 2, 2, 2, 2, 2, 2, 2])
me_wholecylindermountpin_lowermesh.materials.append(mat_receiverdarksteel)
me_wholecylindermountpin_lowermesh.materials.append(mat_deckmutedochre)
me_wholecylindermountpin_lowermesh.materials.append(mat_pinscylindersteel)
me_wholecylindermountpin_lowermesh.update()
me_wholecylindermountear_lower_1mesh = bpy.data.meshes.new('WholeCylinderMountEar_Lower-1Mesh')
me_wholecylindermountear_lower_1mesh.from_pydata([(-0.155, 0.4594, 0.125), (-0.105, 0.4594, 0.125), (-0.155, 0.5694, 0.125), (-0.105, 0.5694, 0.125), (-0.155, 0.4594, 0.225), (-0.105, 0.4594, 0.225), (-0.155, 0.5694, 0.225), (-0.105, 0.5694, 0.225)], [], [(0, 2, 3), (0, 3, 1), (4, 5, 7), (4, 7, 6), (0, 1, 5), (0, 5, 4), (2, 6, 7), (2, 7, 3), (0, 4, 6), (0, 6, 2), (1, 3, 7), (1, 7, 5)])
me_wholecylindermountear_lower_1mesh.materials.append(mat_receiverdarksteel)
me_wholecylindermountear_lower_1mesh.materials.append(mat_deckmutedochre)
me_wholecylindermountear_lower_1mesh.materials.append(mat_pinscylindersteel)
me_wholecylindermountear_lower_1mesh.update()
me_wholecylindermountear_lower1mesh = bpy.data.meshes.new('WholeCylinderMountEar_Lower1Mesh')
me_wholecylindermountear_lower1mesh.from_pydata([(0.105, 0.4594, 0.125), (0.155, 0.4594, 0.125), (0.105, 0.5694, 0.125), (0.155, 0.5694, 0.125), (0.105, 0.4594, 0.225), (0.155, 0.4594, 0.225), (0.105, 0.5694, 0.225), (0.155, 0.5694, 0.225)], [], [(0, 2, 3), (0, 3, 1), (4, 5, 7), (4, 7, 6), (0, 1, 5), (0, 5, 4), (2, 6, 7), (2, 7, 3), (0, 4, 6), (0, 6, 2), (1, 3, 7), (1, 7, 5)])
me_wholecylindermountear_lower1mesh.materials.append(mat_receiverdarksteel)
me_wholecylindermountear_lower1mesh.materials.append(mat_deckmutedochre)
me_wholecylindermountear_lower1mesh.materials.append(mat_pinscylindersteel)
me_wholecylindermountear_lower1mesh.update()
me_wholecylindermountpin_uppermesh = bpy.data.meshes.new('WholeCylinderMountPin_UpperMesh')
me_wholecylindermountpin_uppermesh.from_pydata([(-0.17, -0.07707, 0.6644), (-0.17, -0.08894, 0.6621), (-0.17, -0.09899, 0.6553), (-0.17, -0.1057, 0.6453), (-0.17, -0.1081, 0.6334), (-0.17, -0.1057, 0.6216), (-0.17, -0.09899, 0.6115), (-0.17, -0.08894, 0.6048), (-0.17, -0.07707, 0.6024), (-0.17, -0.06521, 0.6048), (-0.17, -0.05515, 0.6115), (-0.17, -0.04843, 0.6216), (-0.17, -0.04607, 0.6334), (-0.17, -0.04843, 0.6453), (-0.17, -0.05515, 0.6553), (-0.17, -0.06521, 0.6621), (0.17, -0.07707, 0.6644), (0.17, -0.08894, 0.6621), (0.17, -0.09899, 0.6553), (0.17, -0.1057, 0.6453), (0.17, -0.1081, 0.6334), (0.17, -0.1057, 0.6216), (0.17, -0.09899, 0.6115), (0.17, -0.08894, 0.6048), (0.17, -0.07707, 0.6024), (0.17, -0.06521, 0.6048), (0.17, -0.05515, 0.6115), (0.17, -0.04843, 0.6216), (0.17, -0.04607, 0.6334), (0.17, -0.04843, 0.6453), (0.17, -0.05515, 0.6553), (0.17, -0.06521, 0.6621), (-0.17, -0.07707, 0.6334), (0.17, -0.07707, 0.6334)], [], [(0, 1, 17), (0, 17, 16), (1, 2, 18), (1, 18, 17), (2, 3, 19), (2, 19, 18), (3, 4, 20), (3, 20, 19), (4, 5, 21), (4, 21, 20), (5, 6, 22), (5, 22, 21), (6, 7, 23), (6, 23, 22), (7, 8, 24), (7, 24, 23), (8, 9, 25), (8, 25, 24), (9, 10, 26), (9, 26, 25), (10, 11, 27), (10, 27, 26), (11, 12, 28), (11, 28, 27), (12, 13, 29), (12, 29, 28), (13, 14, 30), (13, 30, 29), (14, 15, 31), (14, 31, 30), (15, 0, 16), (15, 16, 31), (32, 1, 0), (32, 2, 1), (32, 3, 2), (32, 4, 3), (32, 5, 4), (32, 6, 5), (32, 7, 6), (32, 8, 7), (32, 9, 8), (32, 10, 9), (32, 11, 10), (32, 12, 11), (32, 13, 12), (32, 14, 13), (32, 15, 14), (32, 0, 15), (33, 16, 17), (33, 17, 18), (33, 18, 19), (33, 19, 20), (33, 20, 21), (33, 21, 22), (33, 22, 23), (33, 23, 24), (33, 24, 25), (33, 25, 26), (33, 26, 27), (33, 27, 28), (33, 28, 29), (33, 29, 30), (33, 30, 31), (33, 31, 16)])
me_wholecylindermountpin_uppermesh.polygons.foreach_set('material_index', [2, 2, 2, 2, 2, 2, 2, 2, 2, 2, 2, 2, 2, 2, 2, 2, 2, 2, 2, 2, 2, 2, 2, 2, 2, 2, 2, 2, 2, 2, 2, 2, 2, 2, 2, 2, 2, 2, 2, 2, 2, 2, 2, 2, 2, 2, 2, 2, 2, 2, 2, 2, 2, 2, 2, 2, 2, 2, 2, 2, 2, 2, 2, 2])
me_wholecylindermountpin_uppermesh.materials.append(mat_receiverdarksteel)
me_wholecylindermountpin_uppermesh.materials.append(mat_deckmutedochre)
me_wholecylindermountpin_uppermesh.materials.append(mat_pinscylindersteel)
me_wholecylindermountpin_uppermesh.update()
me_wholecylindermountear_upper_1mesh = bpy.data.meshes.new('WholeCylinderMountEar_Upper-1Mesh')
me_wholecylindermountear_upper_1mesh.from_pydata([(-0.155, -0.1321, 0.5684), (-0.105, -0.1321, 0.5684), (-0.155, -0.02207, 0.5684), (-0.105, -0.02207, 0.5684), (-0.155, -0.1321, 0.6684), (-0.105, -0.1321, 0.6684), (-0.155, -0.02207, 0.6684), (-0.105, -0.02207, 0.6684)], [], [(0, 2, 3), (0, 3, 1), (4, 5, 7), (4, 7, 6), (0, 1, 5), (0, 5, 4), (2, 6, 7), (2, 7, 3), (0, 4, 6), (0, 6, 2), (1, 3, 7), (1, 7, 5)])
me_wholecylindermountear_upper_1mesh.materials.append(mat_receiverdarksteel)
me_wholecylindermountear_upper_1mesh.materials.append(mat_deckmutedochre)
me_wholecylindermountear_upper_1mesh.materials.append(mat_pinscylindersteel)
me_wholecylindermountear_upper_1mesh.update()
me_wholecylindermountear_upper1mesh = bpy.data.meshes.new('WholeCylinderMountEar_Upper1Mesh')
me_wholecylindermountear_upper1mesh.from_pydata([(0.105, -0.1321, 0.5684), (0.155, -0.1321, 0.5684), (0.105, -0.02207, 0.5684), (0.155, -0.02207, 0.5684), (0.105, -0.1321, 0.6684), (0.155, -0.1321, 0.6684), (0.105, -0.02207, 0.6684), (0.155, -0.02207, 0.6684)], [], [(0, 2, 3), (0, 3, 1), (4, 5, 7), (4, 7, 6), (0, 1, 5), (0, 5, 4), (2, 6, 7), (2, 7, 3), (0, 4, 6), (0, 6, 2), (1, 3, 7), (1, 7, 5)])
me_wholecylindermountear_upper1mesh.materials.append(mat_receiverdarksteel)
me_wholecylindermountear_upper1mesh.materials.append(mat_deckmutedochre)
me_wholecylindermountear_upper1mesh.materials.append(mat_pinscylindersteel)
me_wholecylindermountear_upper1mesh.update()
me_wholefixedsafetypropmesh = bpy.data.meshes.new('WholeFixedSafetyPropMesh')
me_wholefixedsafetypropmesh.from_pydata([(0.57, -0.7092, 0.1082), (0.5555, -0.7127, 0.1098), (0.5449, -0.7224, 0.1141), (0.541, -0.7356, 0.12), (0.5449, -0.7489, 0.1259), (0.5555, -0.7586, 0.1302), (0.57, -0.7621, 0.1318), (0.5845, -0.7586, 0.1302), (0.5951, -0.7489, 0.1259), (0.599, -0.7356, 0.12), (0.5951, -0.7224, 0.1141), (0.5845, -0.7127, 0.1098), (0.57, -0.4412, 0.7077), (0.5555, -0.4448, 0.7093), (0.5449, -0.4545, 0.7136), (0.541, -0.4677, 0.7195), (0.5449, -0.481, 0.7254), (0.5555, -0.4907, 0.7298), (0.57, -0.4942, 0.7313), (0.5845, -0.4907, 0.7298), (0.5951, -0.481, 0.7254), (0.599, -0.4677, 0.7195), (0.5951, -0.4545, 0.7136), (0.5845, -0.4448, 0.7093), (0.57, -0.7356, 0.12), (0.57, -0.4677, 0.7195)], [], [(0, 1, 13), (0, 13, 12), (1, 2, 14), (1, 14, 13), (2, 3, 15), (2, 15, 14), (3, 4, 16), (3, 16, 15), (4, 5, 17), (4, 17, 16), (5, 6, 18), (5, 18, 17), (6, 7, 19), (6, 19, 18), (7, 8, 20), (7, 20, 19), (8, 9, 21), (8, 21, 20), (9, 10, 22), (9, 22, 21), (10, 11, 23), (10, 23, 22), (11, 0, 12), (11, 12, 23), (24, 1, 0), (24, 2, 1), (24, 3, 2), (24, 4, 3), (24, 5, 4), (24, 6, 5), (24, 7, 6), (24, 8, 7), (24, 9, 8), (24, 10, 9), (24, 11, 10), (24, 0, 11), (25, 12, 13), (25, 13, 14), (25, 14, 15), (25, 15, 16), (25, 16, 17), (25, 17, 18), (25, 18, 19), (25, 19, 20), (25, 20, 21), (25, 21, 22), (25, 22, 23), (25, 23, 12)])
me_wholefixedsafetypropmesh.materials.append(mat_receiverdarksteel)
me_wholefixedsafetypropmesh.materials.append(mat_deckmutedochre)
me_wholefixedsafetypropmesh.materials.append(mat_pinscylindersteel)
me_wholefixedsafetypropmesh.update()

# ---- objects
ob_wholepitsiderail__1 = bpy.data.objects.new('WholePitSideRail_-1', me_wholepitsiderail__1mesh)
ob_wholerearpivottower__1 = bpy.data.objects.new('WholeRearPivotTower_-1', me_wholerearpivottower__1mesh)
ob_wholepitsiderail_1 = bpy.data.objects.new('WholePitSideRail_1', me_wholepitsiderail_1mesh)
ob_wholerearpivottower_1 = bpy.data.objects.new('WholeRearPivotTower_1', me_wholerearpivottower_1mesh)
ob_wholepitcrossrail__0_89 = bpy.data.objects.new('WholePitCrossRail_-0.89', me_wholepitcrossrail__0_89mesh)
ob_wholepitcrossrail_0_84 = bpy.data.objects.new('WholePitCrossRail_0.84', me_wholepitcrossrail_0_84mesh)
ob_wholecentralcylinderbase = bpy.data.objects.new('WholeCentralCylinderBase', me_wholecentralcylinderbasemesh)
ob_wholeinclineddeck = bpy.data.objects.new('WholeInclinedDeck', me_wholeinclineddeckmesh)
ob_wholedeckundersidebeam__0_58 = bpy.data.objects.new('WholeDeckUndersideBeam_-0.58', me_wholedeckundersidebeam__0_58mesh)
ob_wholedeckundersidebeam_0_58 = bpy.data.objects.new('WholeDeckUndersideBeam_0.58', me_wholedeckundersidebeam_0_58mesh)
ob_wholerearpivotaxle = bpy.data.objects.new('WholeRearPivotAxle', me_wholerearpivotaxlemesh)
ob_rearpivotendcap__1 = bpy.data.objects.new('RearPivotEndCap_-1', me_rearpivotendcap__1mesh)
ob_rearpivotendcap_1 = bpy.data.objects.new('RearPivotEndCap_1', me_rearpivotendcap_1mesh)
ob_wholeindependentfrontlip = bpy.data.objects.new('WholeIndependentFrontLip', me_wholeindependentfrontlipmesh)
ob_wholeliphingeaxle = bpy.data.objects.new('WholeLipHingeAxle', me_wholeliphingeaxlemesh)
ob_wholeliphingeknuckle__0_65 = bpy.data.objects.new('WholeLipHingeKnuckle_-0.65', me_wholeliphingeknuckle__0_65mesh)
ob_lipknuckledeckbracket__0_65 = bpy.data.objects.new('LipKnuckleDeckBracket_-0.65', me_lipknuckledeckbracket__0_65mesh)
ob_wholeliphingeknuckle_0 = bpy.data.objects.new('WholeLipHingeKnuckle_0', me_wholeliphingeknuckle_0mesh)
ob_lipknuckledeckbracket_0 = bpy.data.objects.new('LipKnuckleDeckBracket_0', me_lipknuckledeckbracket_0mesh)
ob_wholeliphingeknuckle_0_65 = bpy.data.objects.new('WholeLipHingeKnuckle_0.65', me_wholeliphingeknuckle_0_65mesh)
ob_lipknuckledeckbracket_0_65 = bpy.data.objects.new('LipKnuckleDeckBracket_0.65', me_lipknuckledeckbracket_0_65mesh)
ob_wholeangledcylinderbarrel = bpy.data.objects.new('WholeAngledCylinderBarrel', me_wholeangledcylinderbarrelmesh)
ob_wholecylinderexposedrod = bpy.data.objects.new('WholeCylinderExposedRod', me_wholecylinderexposedrodmesh)
ob_wholecylindermountpin_lower = bpy.data.objects.new('WholeCylinderMountPin_Lower', me_wholecylindermountpin_lowermesh)
ob_wholecylindermountear_lower_1 = bpy.data.objects.new('WholeCylinderMountEar_Lower-1', me_wholecylindermountear_lower_1mesh)
ob_wholecylindermountear_lower1 = bpy.data.objects.new('WholeCylinderMountEar_Lower1', me_wholecylindermountear_lower1mesh)
ob_wholecylindermountpin_upper = bpy.data.objects.new('WholeCylinderMountPin_Upper', me_wholecylindermountpin_uppermesh)
ob_wholecylindermountear_upper_1 = bpy.data.objects.new('WholeCylinderMountEar_Upper-1', me_wholecylindermountear_upper_1mesh)
ob_wholecylindermountear_upper1 = bpy.data.objects.new('WholeCylinderMountEar_Upper1', me_wholecylindermountear_upper1mesh)
ob_wholefixedsafetyprop = bpy.data.objects.new('WholeFixedSafetyProp', me_wholefixedsafetypropmesh)

# ---- transforms, parenting, visibility, modifiers, constraints
ob_wholepitsiderail__1.location = (0.0, 0.0, 0.0)
ob_wholerearpivottower__1.location = (0.0, 0.0, 0.0)
ob_wholepitsiderail_1.location = (0.0, 0.0, 0.0)
ob_wholerearpivottower_1.location = (0.0, 0.0, 0.0)
ob_wholepitcrossrail__0_89.location = (0.0, 0.0, 0.0)
ob_wholepitcrossrail_0_84.location = (0.0, 0.0, 0.0)
ob_wholecentralcylinderbase.location = (0.0, 0.0, 0.0)
ob_wholeinclineddeck.location = (0.0, 0.0, 0.0)
ob_wholedeckundersidebeam__0_58.location = (0.0, 0.0, 0.0)
ob_wholedeckundersidebeam_0_58.location = (0.0, 0.0, 0.0)
ob_wholerearpivotaxle.location = (0.0, 0.0, 0.0)
ob_rearpivotendcap__1.location = (0.0, 0.0, 0.0)
ob_rearpivotendcap_1.location = (0.0, 0.0, 0.0)
ob_wholeindependentfrontlip.location = (0.0, 0.0, 0.0)
ob_wholeliphingeaxle.location = (0.0, 0.0, 0.0)
ob_wholeliphingeknuckle__0_65.location = (0.0, 0.0, 0.0)
ob_lipknuckledeckbracket__0_65.location = (0.0, 0.0, 0.0)
ob_wholeliphingeknuckle_0.location = (0.0, 0.0, 0.0)
ob_lipknuckledeckbracket_0.location = (0.0, 0.0, 0.0)
ob_wholeliphingeknuckle_0_65.location = (0.0, 0.0, 0.0)
ob_lipknuckledeckbracket_0_65.location = (0.0, 0.0, 0.0)
ob_wholeangledcylinderbarrel.location = (0.0, 0.0, 0.0)
ob_wholecylinderexposedrod.location = (0.0, 0.0, 0.0)
ob_wholecylindermountpin_lower.location = (0.0, 0.0, 0.0)
ob_wholecylindermountear_lower_1.location = (0.0, 0.0, 0.0)
ob_wholecylindermountear_lower1.location = (0.0, 0.0, 0.0)
ob_wholecylindermountpin_upper.location = (0.0, 0.0, 0.0)
ob_wholecylindermountear_upper_1.location = (0.0, 0.0, 0.0)
ob_wholecylindermountear_upper1.location = (0.0, 0.0, 0.0)
ob_wholefixedsafetyprop.location = (0.0, 0.0, 0.0)

# ---- collection membership
scene.collection.objects.link(ob_wholepitsiderail__1)
scene.collection.objects.link(ob_wholerearpivottower__1)
scene.collection.objects.link(ob_wholepitsiderail_1)
scene.collection.objects.link(ob_wholerearpivottower_1)
scene.collection.objects.link(ob_wholepitcrossrail__0_89)
scene.collection.objects.link(ob_wholepitcrossrail_0_84)
scene.collection.objects.link(ob_wholecentralcylinderbase)
scene.collection.objects.link(ob_wholeinclineddeck)
scene.collection.objects.link(ob_wholedeckundersidebeam__0_58)
scene.collection.objects.link(ob_wholedeckundersidebeam_0_58)
scene.collection.objects.link(ob_wholerearpivotaxle)
scene.collection.objects.link(ob_rearpivotendcap__1)
scene.collection.objects.link(ob_rearpivotendcap_1)
scene.collection.objects.link(ob_wholeindependentfrontlip)
scene.collection.objects.link(ob_wholeliphingeaxle)
scene.collection.objects.link(ob_wholeliphingeknuckle__0_65)
scene.collection.objects.link(ob_lipknuckledeckbracket__0_65)
scene.collection.objects.link(ob_wholeliphingeknuckle_0)
scene.collection.objects.link(ob_lipknuckledeckbracket_0)
scene.collection.objects.link(ob_wholeliphingeknuckle_0_65)
scene.collection.objects.link(ob_lipknuckledeckbracket_0_65)
scene.collection.objects.link(ob_wholeangledcylinderbarrel)
scene.collection.objects.link(ob_wholecylinderexposedrod)
scene.collection.objects.link(ob_wholecylindermountpin_lower)
scene.collection.objects.link(ob_wholecylindermountear_lower_1)
scene.collection.objects.link(ob_wholecylindermountear_lower1)
scene.collection.objects.link(ob_wholecylindermountpin_upper)
scene.collection.objects.link(ob_wholecylindermountear_upper_1)
scene.collection.objects.link(ob_wholecylindermountear_upper1)
scene.collection.objects.link(ob_wholefixedsafetyprop)

# ---- scene / render settings (as saved in the file)
scene.frame_start = 1; scene.frame_end = 250; scene.frame_set(1)
scene.render.engine = 'CYCLES'
scene.render.resolution_x = 640
scene.render.resolution_y = 640
scene.render.use_compositing = False
scene.cycles.use_denoising = False
scene.cycles.samples = 128
scene.cycles.use_adaptive_sampling = False
bpy.context.view_layer.update()

# ---- added for rendering (the .blend has no active camera and no usable light): camera, sun
cam_auto = bpy.data.cameras.new('AutoCamera')
cam_auto.lens = 50.0
cam_auto.sensor_width = 36.0
cam_auto.clip_end = 1000.0
ob_auto_camera = bpy.data.objects.new('AutoCamera', cam_auto)
scene.collection.objects.link(ob_auto_camera)
ob_auto_camera.location = (2.82374, -3.38849, 2.72777)
ob_auto_camera.rotation_euler = (1.09748, -7.21219e-08, 0.694738)
scene.camera = ob_auto_camera
light_auto_sun = bpy.data.lights.new('AutoSun', 'SUN')
light_auto_sun.energy = 3.0
light_auto_sun.angle = 0.0523599
ob_auto_sun = bpy.data.objects.new('AutoSun', light_auto_sun)
scene.collection.objects.link(ob_auto_sun)
ob_auto_sun.rotation_euler = (0.872665, 0.174533, 0.523599)
bpy.context.view_layer.update()
